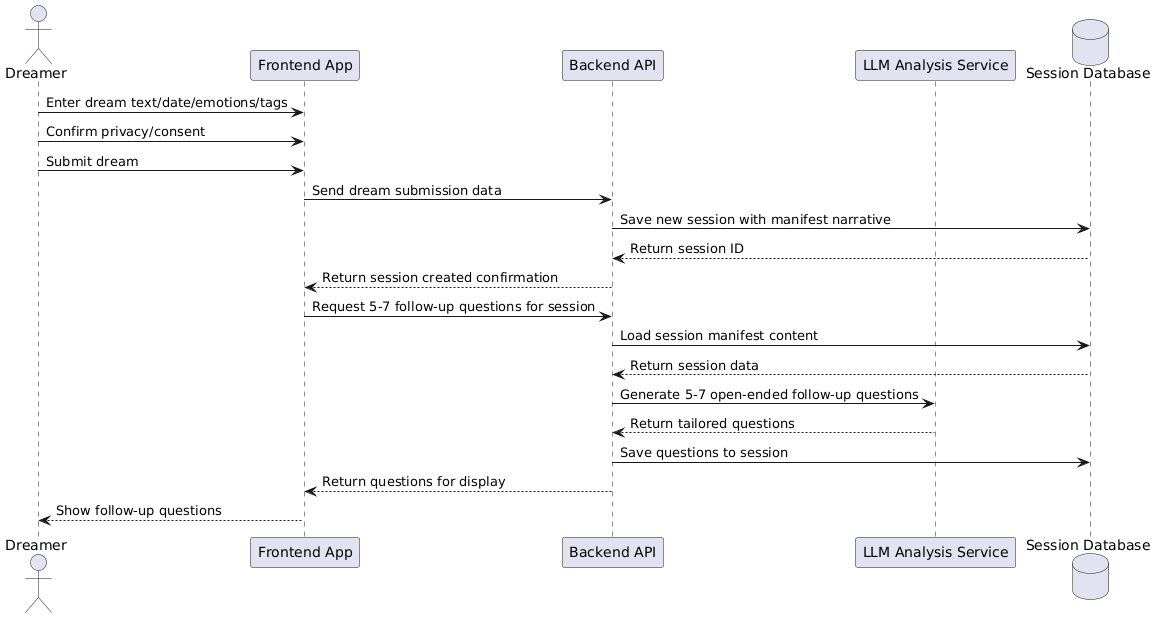

The diagram above was rendered by PlantUML. Its source (embedded in the PNG):
@startuml
actor "Dreamer" as Dreamer
participant "Frontend App" as FE
participant "Backend API" as BE
participant "LLM Analysis Service" as LLM
database "Session Database" as DB

Dreamer -> FE: Enter dream text/date/emotions/tags
Dreamer -> FE: Confirm privacy/consent
Dreamer -> FE: Submit dream
FE -> BE: Send dream submission data
BE -> DB: Save new session with manifest narrative
DB --> BE: Return session ID
BE --> FE: Return session created confirmation

FE -> BE: Request 5-7 follow-up questions for session
BE -> DB: Load session manifest content
DB --> BE: Return session data
BE -> LLM: Generate 5-7 open-ended follow-up questions
LLM --> BE: Return tailored questions
BE -> DB: Save questions to session
BE --> FE: Return questions for display
FE --> Dreamer: Show follow-up questions
@enduml